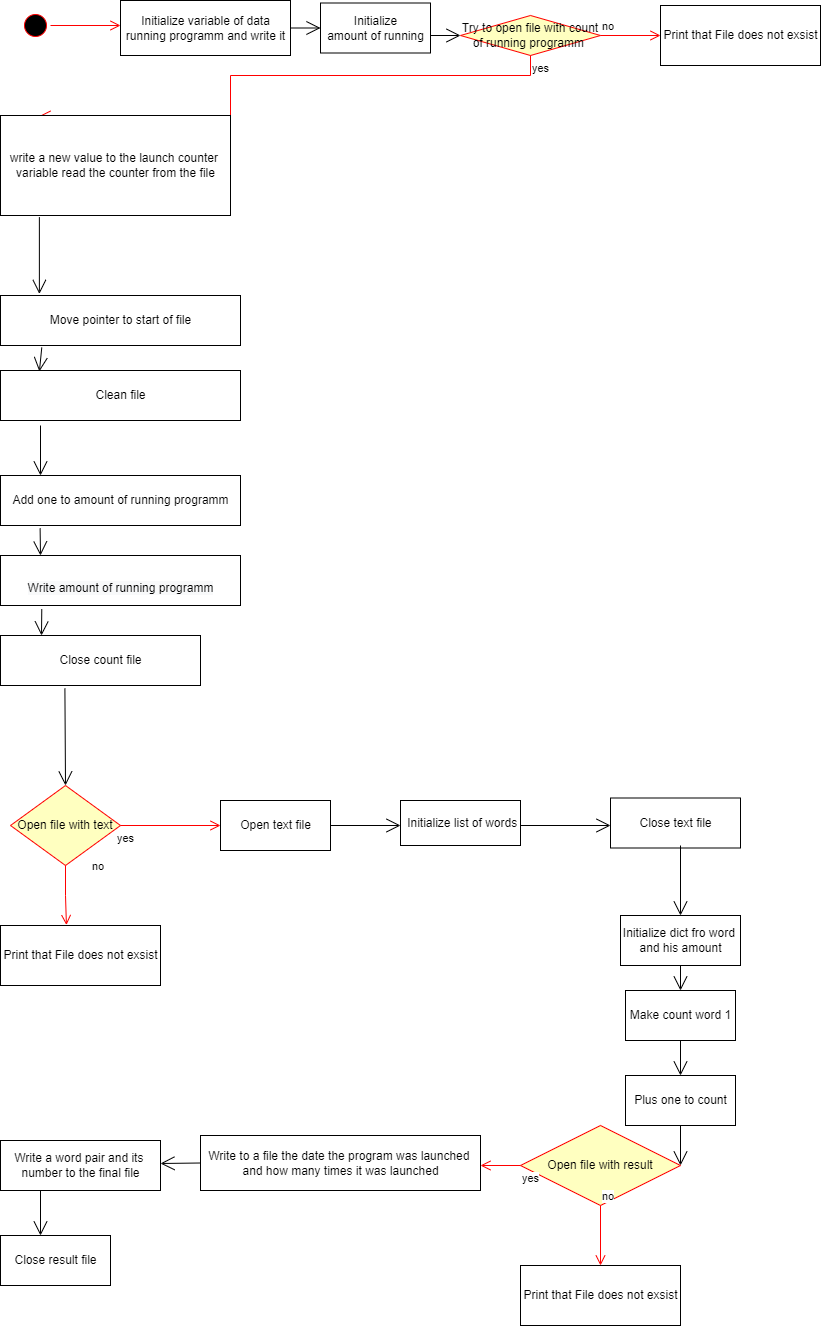

The diagram above was exported from draw.io. Its source (the exported page's mxGraphModel, read from the mxfile embedded in the PNG):
<mxGraphModel dx="1231" dy="579" grid="1" gridSize="10" guides="1" tooltips="1" connect="1" arrows="1" fold="1" page="1" pageScale="1" pageWidth="827" pageHeight="1169" math="0" shadow="0">
  <root>
    <mxCell id="0" />
    <mxCell id="1" parent="0" />
    <mxCell id="EKS_FzMi2-rGYxoSmapt-4" value="" style="ellipse;html=1;shape=startState;fillColor=#000000;strokeColor=#ff0000;" vertex="1" parent="1">
      <mxGeometry x="20" y="15" width="30" height="30" as="geometry" />
    </mxCell>
    <mxCell id="EKS_FzMi2-rGYxoSmapt-5" value="" style="edgeStyle=orthogonalEdgeStyle;html=1;verticalAlign=bottom;endArrow=open;endSize=8;strokeColor=#ff0000;rounded=0;" edge="1" source="EKS_FzMi2-rGYxoSmapt-4" parent="1">
      <mxGeometry relative="1" as="geometry">
        <mxPoint x="120" y="30" as="targetPoint" />
      </mxGeometry>
    </mxCell>
    <mxCell id="EKS_FzMi2-rGYxoSmapt-6" value="Try to open file with count of running programm&amp;nbsp;" style="rhombus;whiteSpace=wrap;html=1;fillColor=#ffffc0;strokeColor=#ff0000;" vertex="1" parent="1">
      <mxGeometry x="460" y="20" width="140" height="40" as="geometry" />
    </mxCell>
    <mxCell id="EKS_FzMi2-rGYxoSmapt-7" value="no" style="edgeStyle=orthogonalEdgeStyle;html=1;align=left;verticalAlign=bottom;endArrow=open;endSize=8;strokeColor=#ff0000;rounded=0;entryX=0;entryY=0.5;entryDx=0;entryDy=0;" edge="1" source="EKS_FzMi2-rGYxoSmapt-6" parent="1" target="EKS_FzMi2-rGYxoSmapt-22">
      <mxGeometry x="-1" relative="1" as="geometry">
        <mxPoint x="340" y="30" as="targetPoint" />
      </mxGeometry>
    </mxCell>
    <mxCell id="EKS_FzMi2-rGYxoSmapt-8" value="yes" style="edgeStyle=orthogonalEdgeStyle;html=1;align=left;verticalAlign=top;endArrow=open;endSize=8;strokeColor=#ff0000;rounded=0;" edge="1" source="EKS_FzMi2-rGYxoSmapt-6" parent="1">
      <mxGeometry x="-1" relative="1" as="geometry">
        <mxPoint x="40" y="120" as="targetPoint" />
        <Array as="points">
          <mxPoint x="230" y="80" />
        </Array>
      </mxGeometry>
    </mxCell>
    <mxCell id="EKS_FzMi2-rGYxoSmapt-11" value="write a new value to the launch counter &lt;br&gt;variable read the counter from the file" style="html=1;" vertex="1" parent="1">
      <mxGeometry y="120" width="230" height="100" as="geometry" />
    </mxCell>
    <mxCell id="EKS_FzMi2-rGYxoSmapt-12" value="" style="endArrow=open;endFill=1;endSize=12;html=1;rounded=0;exitX=0.169;exitY=1.016;exitDx=0;exitDy=0;exitPerimeter=0;entryX=0.162;entryY=-0.032;entryDx=0;entryDy=0;entryPerimeter=0;" edge="1" parent="1" source="EKS_FzMi2-rGYxoSmapt-11" target="EKS_FzMi2-rGYxoSmapt-13">
      <mxGeometry width="160" relative="1" as="geometry">
        <mxPoint x="70" y="260" as="sourcePoint" />
        <mxPoint x="39" y="280" as="targetPoint" />
      </mxGeometry>
    </mxCell>
    <mxCell id="EKS_FzMi2-rGYxoSmapt-13" value="Move pointer to start of file" style="html=1;" vertex="1" parent="1">
      <mxGeometry y="300" width="240" height="50" as="geometry" />
    </mxCell>
    <mxCell id="EKS_FzMi2-rGYxoSmapt-14" value="" style="endArrow=open;endFill=1;endSize=12;html=1;rounded=0;exitX=0.172;exitY=1.04;exitDx=0;exitDy=0;exitPerimeter=0;entryX=0.162;entryY=0.02;entryDx=0;entryDy=0;entryPerimeter=0;" edge="1" parent="1" source="EKS_FzMi2-rGYxoSmapt-13" target="EKS_FzMi2-rGYxoSmapt-15">
      <mxGeometry width="160" relative="1" as="geometry">
        <mxPoint x="60" y="260" as="sourcePoint" />
        <mxPoint x="40" y="400" as="targetPoint" />
      </mxGeometry>
    </mxCell>
    <mxCell id="EKS_FzMi2-rGYxoSmapt-15" value="Clean file" style="html=1;" vertex="1" parent="1">
      <mxGeometry y="375" width="240" height="50" as="geometry" />
    </mxCell>
    <mxCell id="EKS_FzMi2-rGYxoSmapt-16" value="" style="endArrow=open;endFill=1;endSize=12;html=1;rounded=0;" edge="1" parent="1">
      <mxGeometry width="160" relative="1" as="geometry">
        <mxPoint x="40" y="430" as="sourcePoint" />
        <mxPoint x="40" y="480" as="targetPoint" />
      </mxGeometry>
    </mxCell>
    <mxCell id="EKS_FzMi2-rGYxoSmapt-17" value="Add one to amount of running programm" style="html=1;" vertex="1" parent="1">
      <mxGeometry y="480" width="240" height="50" as="geometry" />
    </mxCell>
    <mxCell id="EKS_FzMi2-rGYxoSmapt-18" value="" style="endArrow=open;endFill=1;endSize=12;html=1;rounded=0;exitX=0.165;exitY=1.056;exitDx=0;exitDy=0;exitPerimeter=0;" edge="1" parent="1" source="EKS_FzMi2-rGYxoSmapt-17">
      <mxGeometry width="160" relative="1" as="geometry">
        <mxPoint x="60" y="460" as="sourcePoint" />
        <mxPoint x="40" y="560" as="targetPoint" />
      </mxGeometry>
    </mxCell>
    <mxCell id="EKS_FzMi2-rGYxoSmapt-19" value="&lt;br&gt;&lt;span style=&quot;color: rgb(0, 0, 0); font-family: Helvetica; font-size: 12px; font-style: normal; font-variant-ligatures: normal; font-variant-caps: normal; font-weight: 400; letter-spacing: normal; orphans: 2; text-align: center; text-indent: 0px; text-transform: none; widows: 2; word-spacing: 0px; -webkit-text-stroke-width: 0px; background-color: rgb(248, 249, 250); text-decoration-thickness: initial; text-decoration-style: initial; text-decoration-color: initial; float: none; display: inline !important;&quot;&gt;Write amount of running programm&lt;/span&gt;&lt;br&gt;" style="html=1;" vertex="1" parent="1">
      <mxGeometry y="560" width="240" height="50" as="geometry" />
    </mxCell>
    <mxCell id="EKS_FzMi2-rGYxoSmapt-20" value="" style="endArrow=open;endFill=1;endSize=12;html=1;rounded=0;exitX=0.172;exitY=1.072;exitDx=0;exitDy=0;exitPerimeter=0;" edge="1" parent="1" source="EKS_FzMi2-rGYxoSmapt-19">
      <mxGeometry width="160" relative="1" as="geometry">
        <mxPoint x="60" y="490" as="sourcePoint" />
        <mxPoint x="41" y="640" as="targetPoint" />
      </mxGeometry>
    </mxCell>
    <mxCell id="EKS_FzMi2-rGYxoSmapt-21" value="Close count file" style="html=1;" vertex="1" parent="1">
      <mxGeometry y="640" width="200" height="50" as="geometry" />
    </mxCell>
    <mxCell id="EKS_FzMi2-rGYxoSmapt-22" value="Print that&amp;nbsp;File does not exsist" style="html=1;" vertex="1" parent="1">
      <mxGeometry x="660" y="10" width="160" height="60" as="geometry" />
    </mxCell>
    <mxCell id="EKS_FzMi2-rGYxoSmapt-23" value="Open file with text" style="rhombus;whiteSpace=wrap;html=1;fillColor=#ffffc0;strokeColor=#ff0000;" vertex="1" parent="1">
      <mxGeometry x="10" y="790" width="110" height="80" as="geometry" />
    </mxCell>
    <mxCell id="EKS_FzMi2-rGYxoSmapt-24" value="no" style="edgeStyle=orthogonalEdgeStyle;html=1;align=left;verticalAlign=bottom;endArrow=open;endSize=8;strokeColor=#ff0000;rounded=0;" edge="1" source="EKS_FzMi2-rGYxoSmapt-23" parent="1">
      <mxGeometry x="-1" y="-58" relative="1" as="geometry">
        <mxPoint x="220" y="830" as="targetPoint" />
        <mxPoint x="-30" y="-8" as="offset" />
      </mxGeometry>
    </mxCell>
    <mxCell id="EKS_FzMi2-rGYxoSmapt-25" value="yes" style="edgeStyle=orthogonalEdgeStyle;html=1;align=left;verticalAlign=top;endArrow=open;endSize=8;strokeColor=#ff0000;rounded=0;exitX=0.5;exitY=1;exitDx=0;exitDy=0;entryX=0.412;entryY=-0.007;entryDx=0;entryDy=0;entryPerimeter=0;" edge="1" source="EKS_FzMi2-rGYxoSmapt-23" parent="1" target="EKS_FzMi2-rGYxoSmapt-28">
      <mxGeometry x="-1" y="64" relative="1" as="geometry">
        <mxPoint x="80" y="890" as="targetPoint" />
        <mxPoint x="80" y="830" as="sourcePoint" />
        <mxPoint x="-14" y="-40" as="offset" />
      </mxGeometry>
    </mxCell>
    <mxCell id="EKS_FzMi2-rGYxoSmapt-26" value="" style="endArrow=open;endFill=1;endSize=12;html=1;rounded=0;exitX=0.322;exitY=1.056;exitDx=0;exitDy=0;exitPerimeter=0;entryX=0.5;entryY=0;entryDx=0;entryDy=0;" edge="1" parent="1" source="EKS_FzMi2-rGYxoSmapt-21" target="EKS_FzMi2-rGYxoSmapt-23">
      <mxGeometry width="160" relative="1" as="geometry">
        <mxPoint x="60" y="830" as="sourcePoint" />
        <mxPoint x="220" y="830" as="targetPoint" />
      </mxGeometry>
    </mxCell>
    <mxCell id="EKS_FzMi2-rGYxoSmapt-28" value="Print that&amp;nbsp;File does not exsist" style="html=1;" vertex="1" parent="1">
      <mxGeometry y="930" width="160" height="60" as="geometry" />
    </mxCell>
    <mxCell id="EKS_FzMi2-rGYxoSmapt-29" value="Initialize variable of data&lt;br&gt;running programm and write it" style="html=1;" vertex="1" parent="1">
      <mxGeometry x="120" y="5" width="170" height="55" as="geometry" />
    </mxCell>
    <mxCell id="EKS_FzMi2-rGYxoSmapt-30" value="&amp;nbsp;Initialize&amp;nbsp;&lt;br&gt;amount of running" style="html=1;" vertex="1" parent="1">
      <mxGeometry x="320" y="7.5" width="110" height="50" as="geometry" />
    </mxCell>
    <mxCell id="EKS_FzMi2-rGYxoSmapt-31" value="" style="endArrow=open;endFill=1;endSize=12;html=1;rounded=0;exitX=1;exitY=0.5;exitDx=0;exitDy=0;entryX=0;entryY=0.5;entryDx=0;entryDy=0;" edge="1" parent="1" source="EKS_FzMi2-rGYxoSmapt-29" target="EKS_FzMi2-rGYxoSmapt-30">
      <mxGeometry width="160" relative="1" as="geometry">
        <mxPoint x="510" y="200" as="sourcePoint" />
        <mxPoint x="670" y="200" as="targetPoint" />
      </mxGeometry>
    </mxCell>
    <mxCell id="EKS_FzMi2-rGYxoSmapt-32" value="" style="endArrow=open;endFill=1;endSize=12;html=1;rounded=0;entryX=0;entryY=0.5;entryDx=0;entryDy=0;" edge="1" parent="1" target="EKS_FzMi2-rGYxoSmapt-6">
      <mxGeometry width="160" relative="1" as="geometry">
        <mxPoint x="430" y="40" as="sourcePoint" />
        <mxPoint x="670" y="200" as="targetPoint" />
      </mxGeometry>
    </mxCell>
    <mxCell id="EKS_FzMi2-rGYxoSmapt-33" value="Open text file" style="html=1;" vertex="1" parent="1">
      <mxGeometry x="220" y="805" width="110" height="50" as="geometry" />
    </mxCell>
    <mxCell id="EKS_FzMi2-rGYxoSmapt-34" value="" style="endArrow=open;endFill=1;endSize=12;html=1;rounded=0;exitX=1;exitY=0.5;exitDx=0;exitDy=0;" edge="1" parent="1" source="EKS_FzMi2-rGYxoSmapt-33">
      <mxGeometry width="160" relative="1" as="geometry">
        <mxPoint x="330" y="910" as="sourcePoint" />
        <mxPoint x="400" y="830" as="targetPoint" />
      </mxGeometry>
    </mxCell>
    <mxCell id="EKS_FzMi2-rGYxoSmapt-35" value="&amp;nbsp;Initialize list of words" style="html=1;" vertex="1" parent="1">
      <mxGeometry x="400" y="805" width="120" height="45" as="geometry" />
    </mxCell>
    <mxCell id="EKS_FzMi2-rGYxoSmapt-36" value="" style="endArrow=open;endFill=1;endSize=12;html=1;rounded=0;" edge="1" parent="1">
      <mxGeometry width="160" relative="1" as="geometry">
        <mxPoint x="520" y="830" as="sourcePoint" />
        <mxPoint x="610" y="830" as="targetPoint" />
      </mxGeometry>
    </mxCell>
    <mxCell id="EKS_FzMi2-rGYxoSmapt-37" value="Close text file" style="html=1;" vertex="1" parent="1">
      <mxGeometry x="610" y="802.5" width="130" height="50" as="geometry" />
    </mxCell>
    <mxCell id="EKS_FzMi2-rGYxoSmapt-38" value="" style="endArrow=open;endFill=1;endSize=12;html=1;rounded=0;" edge="1" parent="1">
      <mxGeometry width="160" relative="1" as="geometry">
        <mxPoint x="680" y="850" as="sourcePoint" />
        <mxPoint x="680" y="920" as="targetPoint" />
      </mxGeometry>
    </mxCell>
    <mxCell id="EKS_FzMi2-rGYxoSmapt-39" value="Initialize dict fro word&amp;nbsp;&lt;br&gt;and his amount" style="html=1;" vertex="1" parent="1">
      <mxGeometry x="620" y="920" width="120" height="50" as="geometry" />
    </mxCell>
    <mxCell id="EKS_FzMi2-rGYxoSmapt-40" value="" style="endArrow=open;endFill=1;endSize=12;html=1;rounded=0;exitX=0.5;exitY=1;exitDx=0;exitDy=0;" edge="1" parent="1" source="EKS_FzMi2-rGYxoSmapt-39" target="EKS_FzMi2-rGYxoSmapt-41">
      <mxGeometry width="160" relative="1" as="geometry">
        <mxPoint x="400" y="940" as="sourcePoint" />
        <mxPoint x="680" y="1020" as="targetPoint" />
      </mxGeometry>
    </mxCell>
    <mxCell id="EKS_FzMi2-rGYxoSmapt-41" value="Make count word 1" style="html=1;" vertex="1" parent="1">
      <mxGeometry x="625" y="995" width="110" height="50" as="geometry" />
    </mxCell>
    <mxCell id="EKS_FzMi2-rGYxoSmapt-42" value="" style="endArrow=open;endFill=1;endSize=12;html=1;rounded=0;exitX=0.5;exitY=1;exitDx=0;exitDy=0;" edge="1" parent="1" source="EKS_FzMi2-rGYxoSmapt-41">
      <mxGeometry width="160" relative="1" as="geometry">
        <mxPoint x="400" y="940" as="sourcePoint" />
        <mxPoint x="680" y="1080" as="targetPoint" />
      </mxGeometry>
    </mxCell>
    <mxCell id="EKS_FzMi2-rGYxoSmapt-43" value="Plus one to count" style="html=1;" vertex="1" parent="1">
      <mxGeometry x="625" y="1080" width="110" height="50" as="geometry" />
    </mxCell>
    <mxCell id="EKS_FzMi2-rGYxoSmapt-44" value="" style="endArrow=open;endFill=1;endSize=12;html=1;rounded=0;exitX=0.5;exitY=1;exitDx=0;exitDy=0;" edge="1" parent="1" source="EKS_FzMi2-rGYxoSmapt-43">
      <mxGeometry width="160" relative="1" as="geometry">
        <mxPoint x="400" y="1140" as="sourcePoint" />
        <mxPoint x="680" y="1170" as="targetPoint" />
      </mxGeometry>
    </mxCell>
    <mxCell id="EKS_FzMi2-rGYxoSmapt-46" value="Open file with result" style="rhombus;whiteSpace=wrap;html=1;fillColor=#ffffc0;strokeColor=#ff0000;" vertex="1" parent="1">
      <mxGeometry x="520" y="1130" width="160" height="80" as="geometry" />
    </mxCell>
    <mxCell id="EKS_FzMi2-rGYxoSmapt-47" value="no" style="edgeStyle=orthogonalEdgeStyle;html=1;align=left;verticalAlign=bottom;endArrow=open;endSize=8;strokeColor=#ff0000;rounded=0;exitX=0.5;exitY=1;exitDx=0;exitDy=0;" edge="1" source="EKS_FzMi2-rGYxoSmapt-46" parent="1">
      <mxGeometry x="-1" relative="1" as="geometry">
        <mxPoint x="600" y="1270" as="targetPoint" />
      </mxGeometry>
    </mxCell>
    <mxCell id="EKS_FzMi2-rGYxoSmapt-48" value="yes" style="edgeStyle=orthogonalEdgeStyle;html=1;align=left;verticalAlign=top;endArrow=open;endSize=8;strokeColor=#ff0000;rounded=0;" edge="1" source="EKS_FzMi2-rGYxoSmapt-46" parent="1">
      <mxGeometry x="-1" relative="1" as="geometry">
        <mxPoint x="480" y="1170" as="targetPoint" />
      </mxGeometry>
    </mxCell>
    <mxCell id="EKS_FzMi2-rGYxoSmapt-49" value="Print that&amp;nbsp;File does not exsist" style="html=1;" vertex="1" parent="1">
      <mxGeometry x="520" y="1270" width="160" height="60" as="geometry" />
    </mxCell>
    <mxCell id="EKS_FzMi2-rGYxoSmapt-50" value="Write to a file the date the program was launched &lt;br&gt;and how many times it was launched" style="html=1;" vertex="1" parent="1">
      <mxGeometry x="200" y="1140" width="280" height="55" as="geometry" />
    </mxCell>
    <mxCell id="EKS_FzMi2-rGYxoSmapt-52" value="" style="endArrow=open;endFill=1;endSize=12;html=1;rounded=0;exitX=0;exitY=0.5;exitDx=0;exitDy=0;" edge="1" parent="1" source="EKS_FzMi2-rGYxoSmapt-50">
      <mxGeometry width="160" relative="1" as="geometry">
        <mxPoint x="400" y="1230" as="sourcePoint" />
        <mxPoint x="160" y="1168" as="targetPoint" />
      </mxGeometry>
    </mxCell>
    <mxCell id="EKS_FzMi2-rGYxoSmapt-53" value="Write a word pair and its &lt;br&gt;number to the final file" style="html=1;" vertex="1" parent="1">
      <mxGeometry y="1145" width="160" height="50" as="geometry" />
    </mxCell>
    <mxCell id="EKS_FzMi2-rGYxoSmapt-55" value="" style="endArrow=open;endFill=1;endSize=12;html=1;rounded=0;exitX=0.25;exitY=1;exitDx=0;exitDy=0;" edge="1" parent="1" source="EKS_FzMi2-rGYxoSmapt-53">
      <mxGeometry width="160" relative="1" as="geometry">
        <mxPoint x="400" y="1220" as="sourcePoint" />
        <mxPoint x="40" y="1240" as="targetPoint" />
      </mxGeometry>
    </mxCell>
    <mxCell id="EKS_FzMi2-rGYxoSmapt-56" value="Close result file" style="html=1;" vertex="1" parent="1">
      <mxGeometry y="1240" width="110" height="50" as="geometry" />
    </mxCell>
  </root>
</mxGraphModel>